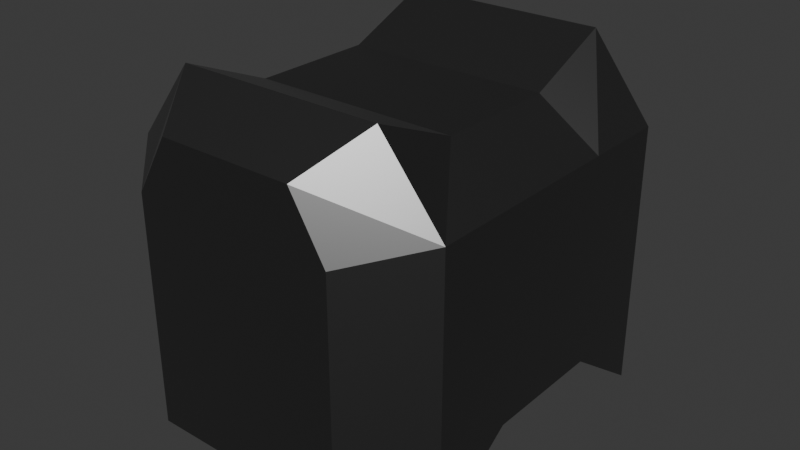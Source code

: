 # Source: Obstacle.blend  (saved by Blender 4.3.34; exported with 4.5.12 LTS)
import bpy
from mathutils import Matrix  # noqa: F401  (used for matrix-valued properties, if any)

bpy.ops.wm.read_factory_settings(use_empty=True)
scene = bpy.context.scene
scene.name = 'Scene'

# ---- collections
col_collection = bpy.data.collections.new('Collection'); scene.collection.children.link(col_collection)

# ---- materials (node trees are filled in below, after node groups)
mat_material = bpy.data.materials.new('Material')
mat_material.alpha_threshold = 0.0
mat_material.roughness = 0.5
mat_material.line_color = (0.0, 0.0, 0.0, 1.0)

# ---- material node trees
mat_material.use_nodes = True; mat_material.node_tree.nodes.clear()
_N = mat_material.node_tree.nodes; _L = mat_material.node_tree.links
n0 = _N.new('ShaderNodeOutputMaterial'); n0.name = 'Material Output'; n0.location = (300, 300)
n1 = _N.new('ShaderNodeBsdfPrincipled'); n1.name = 'Principled BSDF'; n1.location = (10, 300)
n1.inputs[0].default_value = (0.1913, 0.1913, 0.1913, 1.0)
n1.inputs[1].default_value = 1.0
n1.inputs[2].default_value = 0.4213
n1.inputs[3].default_value = 1.45
_L.new(n1.outputs[0], n0.inputs[0])
n0.is_active_output = True

# ---- world
world_world = bpy.data.worlds.new('World'); scene.world = world_world
world_world.use_nodes = True; world_world.node_tree.nodes.clear()
_N = world_world.node_tree.nodes; _L = world_world.node_tree.links
n0 = _N.new('ShaderNodeOutputWorld'); n0.name = 'World Output'; n0.location = (300, 300)
n1 = _N.new('ShaderNodeBackground'); n1.name = 'Background'; n1.location = (10, 300)
n1.inputs[0].default_value = (0.05088, 0.05088, 0.05088, 1.0)
_L.new(n1.outputs[0], n0.inputs[0])
n0.is_active_output = True
world_world.color = (0.05088, 0.05088, 0.05088)
world_world.sun_shadow_jitter_overblur = 0.0

# ---- meshes
me_cube_001 = bpy.data.meshes.new('Cube.001')
me_cube_001.from_pydata([(-0.4, -0.15, -0.25), (-0.4, 0.15, -0.25), (0.4, 0.15, -0.25), (0.4, -0.15, -0.25), (-0.25, -0.15, 0.35), (-0.25, 0.15, 0.35), (-0.4, 0.15, 0.25), (-0.4, -0.15, 0.25), (0.25, 0.15, 0.35), (0.25, -0.15, 0.35), (0.4, -0.15, 0.25), (0.4, 0.15, 0.25), (-0.25, -0.5, -0.35), (-0.4, -0.3585, -0.3989), (-0.4, 0.3585, -0.3989), (-0.25, 0.5, -0.35), (0.4, -0.3585, -0.3989), (0.25, -0.5, -0.35), (0.25, 0.5, -0.35), (0.4, 0.3585, -0.3989), (-0.1651, -0.5, 0.35), (-0.25, -0.3607, 0.4403), (-0.4, -0.3576, 0.25), (-0.25, -0.5, 0.2085), (-0.25, 0.5, 0.2085), (-0.4, 0.3576, 0.25), (-0.25, 0.3607, 0.4403), (-0.1651, 0.5, 0.35), (0.25, -0.5, 0.2085), (0.4, -0.3576, 0.25), (0.25, -0.3607, 0.4403), (0.1651, -0.5, 0.35), (0.1651, 0.5, 0.35), (0.25, 0.3607, 0.4403), (0.4, 0.3576, 0.25), (0.25, 0.5, 0.2085)], [], [(9, 4, 21, 30), (9, 30, 29, 10), (21, 4, 7, 22), (3, 10, 29, 16), (1, 6, 25, 14), (5, 26, 25, 6), (13, 22, 7, 0), (33, 8, 11, 34), (17, 28, 31, 20, 23, 12), (15, 24, 27, 32, 35, 18), (19, 34, 11, 2), (33, 26, 5, 8), (9, 10, 11, 8), (5, 6, 7, 4), (3, 0, 1, 2), (6, 1, 0, 7), (10, 3, 2, 11), (4, 9, 8, 5), (14, 19, 2, 1), (19, 14, 15, 18), (13, 16, 17, 12), (23, 20, 21, 22), (27, 24, 25, 26), (35, 32, 33, 34), (31, 28, 29, 30), (16, 29, 28, 17), (30, 21, 20, 31), (22, 13, 12, 23), (24, 15, 14, 25), (32, 27, 26, 33), (34, 19, 18, 35), (0, 3, 16, 13)])
_uv = me_cube_001.uv_layers.new(name='UVMap')
_uv.uv.foreach_set('vector', [0.6875, 0.6625, 0.8125, 0.6625, 0.8125, 0.7152, 0.6875, 0.7152, 0.6875, 0.6625, 0.6875, 0.7152, 0.5625, 0.7144, 0.5625, 0.6625, 0.625, 0.03482, 0.625, 0.0875, 0.5625, 0.0875, 0.5625, 0.0356, 0.375, 0.6625, 0.5625, 0.6625, 0.5625, 0.7144, 0.375, 0.7146, 0.375, 0.1625, 0.5625, 0.1625, 0.5625, 0.2144, 0.375, 0.2146, 0.625, 0.1625, 0.625, 0.2152, 0.5625, 0.2144, 0.5625, 0.1625, 0.375, 0.03539, 0.5625, 0.0356, 0.5625, 0.0875, 0.375, 0.0875, 0.6875, 0.5348, 0.6875, 0.5875, 0.5625, 0.5875, 0.5625, 0.5356, 0.4125, 0.7969, 0.5521, 0.7991, 0.5875, 0.8292, 0.5875, 0.9208, 0.5521, 0.9509, 0.4125, 0.9531, 0.4125, 0.2969, 0.5521, 0.2991, 0.5875, 0.3292, 0.5875, 0.4208, 0.5521, 0.4509, 0.4125, 0.4531, 0.375, 0.5354, 0.5625, 0.5356, 0.5625, 0.5875, 0.375, 0.5875, 0.6875, 0.5348, 0.8125, 0.5348, 0.8125, 0.5875, 0.6875, 0.5875, 0.6875, 0.6625, 0.5625, 0.6625, 0.5625, 0.5875, 0.6875, 0.5875, 0.625, 0.1625, 0.5625, 0.1625, 0.5625, 0.0875, 0.625, 0.0875, 0.375, 0.6625, 0.125, 0.6625, 0.125, 0.5875, 0.375, 0.5875, 0.5625, 0.1625, 0.375, 0.1625, 0.375, 0.0875, 0.5625, 0.0875, 0.5625, 0.6625, 0.375, 0.6625, 0.375, 0.5875, 0.5625, 0.5875, 0.8125, 0.6625, 0.6875, 0.6625, 0.6875, 0.5875, 0.8125, 0.5875, 0.125, 0.5354, 0.375, 0.5354, 0.375, 0.5875, 0.125, 0.5875, 0.375, 0.5, 0.375, 0.25, 0.4125, 0.2969, 0.4125, 0.4531, 0.375, 1.0, 0.375, 0.75, 0.4125, 0.7969, 0.4125, 0.9531, 0.5521, 0.9509, 0.5875, 0.9208, 0.614, 0.9485, 0.5625, 1.0, 0.5875, 0.3292, 0.5521, 0.2991, 0.5625, 0.25, 0.614, 0.3015, 0.5521, 0.4509, 0.5875, 0.4208, 0.614, 0.4485, 0.5625, 0.5, 0.5875, 0.8292, 0.5521, 0.7991, 0.5625, 0.75, 0.614, 0.8015, 0.375, 0.7146, 0.5625, 0.7144, 0.5521, 0.7991, 0.4125, 0.7969, 0.625, 0.8125, 0.625, 0.9375, 0.5875, 0.9208, 0.5875, 0.8292, 0.5625, 1.0, 0.4003, 1.0, 0.4125, 0.9531, 0.5521, 0.9509, 0.5521, 0.2991, 0.4125, 0.2969, 0.375, 0.2146, 0.5625, 0.2144, 0.5875, 0.4208, 0.5875, 0.3292, 0.625, 0.3125, 0.625, 0.4375, 0.5625, 0.5356, 0.375, 0.5354, 0.4125, 0.4531, 0.5521, 0.4509, 0.125, 0.6625, 0.375, 0.6625, 0.375, 0.7146, 0.125, 0.7146])
me_cube_001.materials.append(mat_material)
me_cube_001.update()

# ---- objects
ob_cube = bpy.data.objects.new('Cube', me_cube_001)

# ---- transforms, parenting, visibility, modifiers, constraints
ob_cube.location = (0.0, 0.0, 0.0)

# ---- collection membership
col_collection.objects.link(ob_cube)

# ---- scene / render settings (as saved in the file)
scene.frame_start = 1; scene.frame_end = 250; scene.frame_set(1)
scene.render.engine = 'BLENDER_EEVEE_NEXT'
bpy.context.view_layer.update()

# ---- added for rendering (the .blend has no active camera and no usable light): camera, sun
cam_auto = bpy.data.cameras.new('AutoCamera')
cam_auto.lens = 50.0
cam_auto.sensor_width = 36.0
cam_auto.clip_end = 1000.0
ob_auto_camera = bpy.data.objects.new('AutoCamera', cam_auto)
scene.collection.objects.link(ob_auto_camera)
ob_auto_camera.location = (1.41661, -1.69993, 1.154)
ob_auto_camera.rotation_euler = (1.09748, -7.21219e-08, 0.694738)
scene.camera = ob_auto_camera
light_auto_sun = bpy.data.lights.new('AutoSun', 'SUN')
light_auto_sun.energy = 3.0
light_auto_sun.angle = 0.0523599
ob_auto_sun = bpy.data.objects.new('AutoSun', light_auto_sun)
scene.collection.objects.link(ob_auto_sun)
ob_auto_sun.rotation_euler = (0.872665, 0.174533, 0.523599)
bpy.context.view_layer.update()

